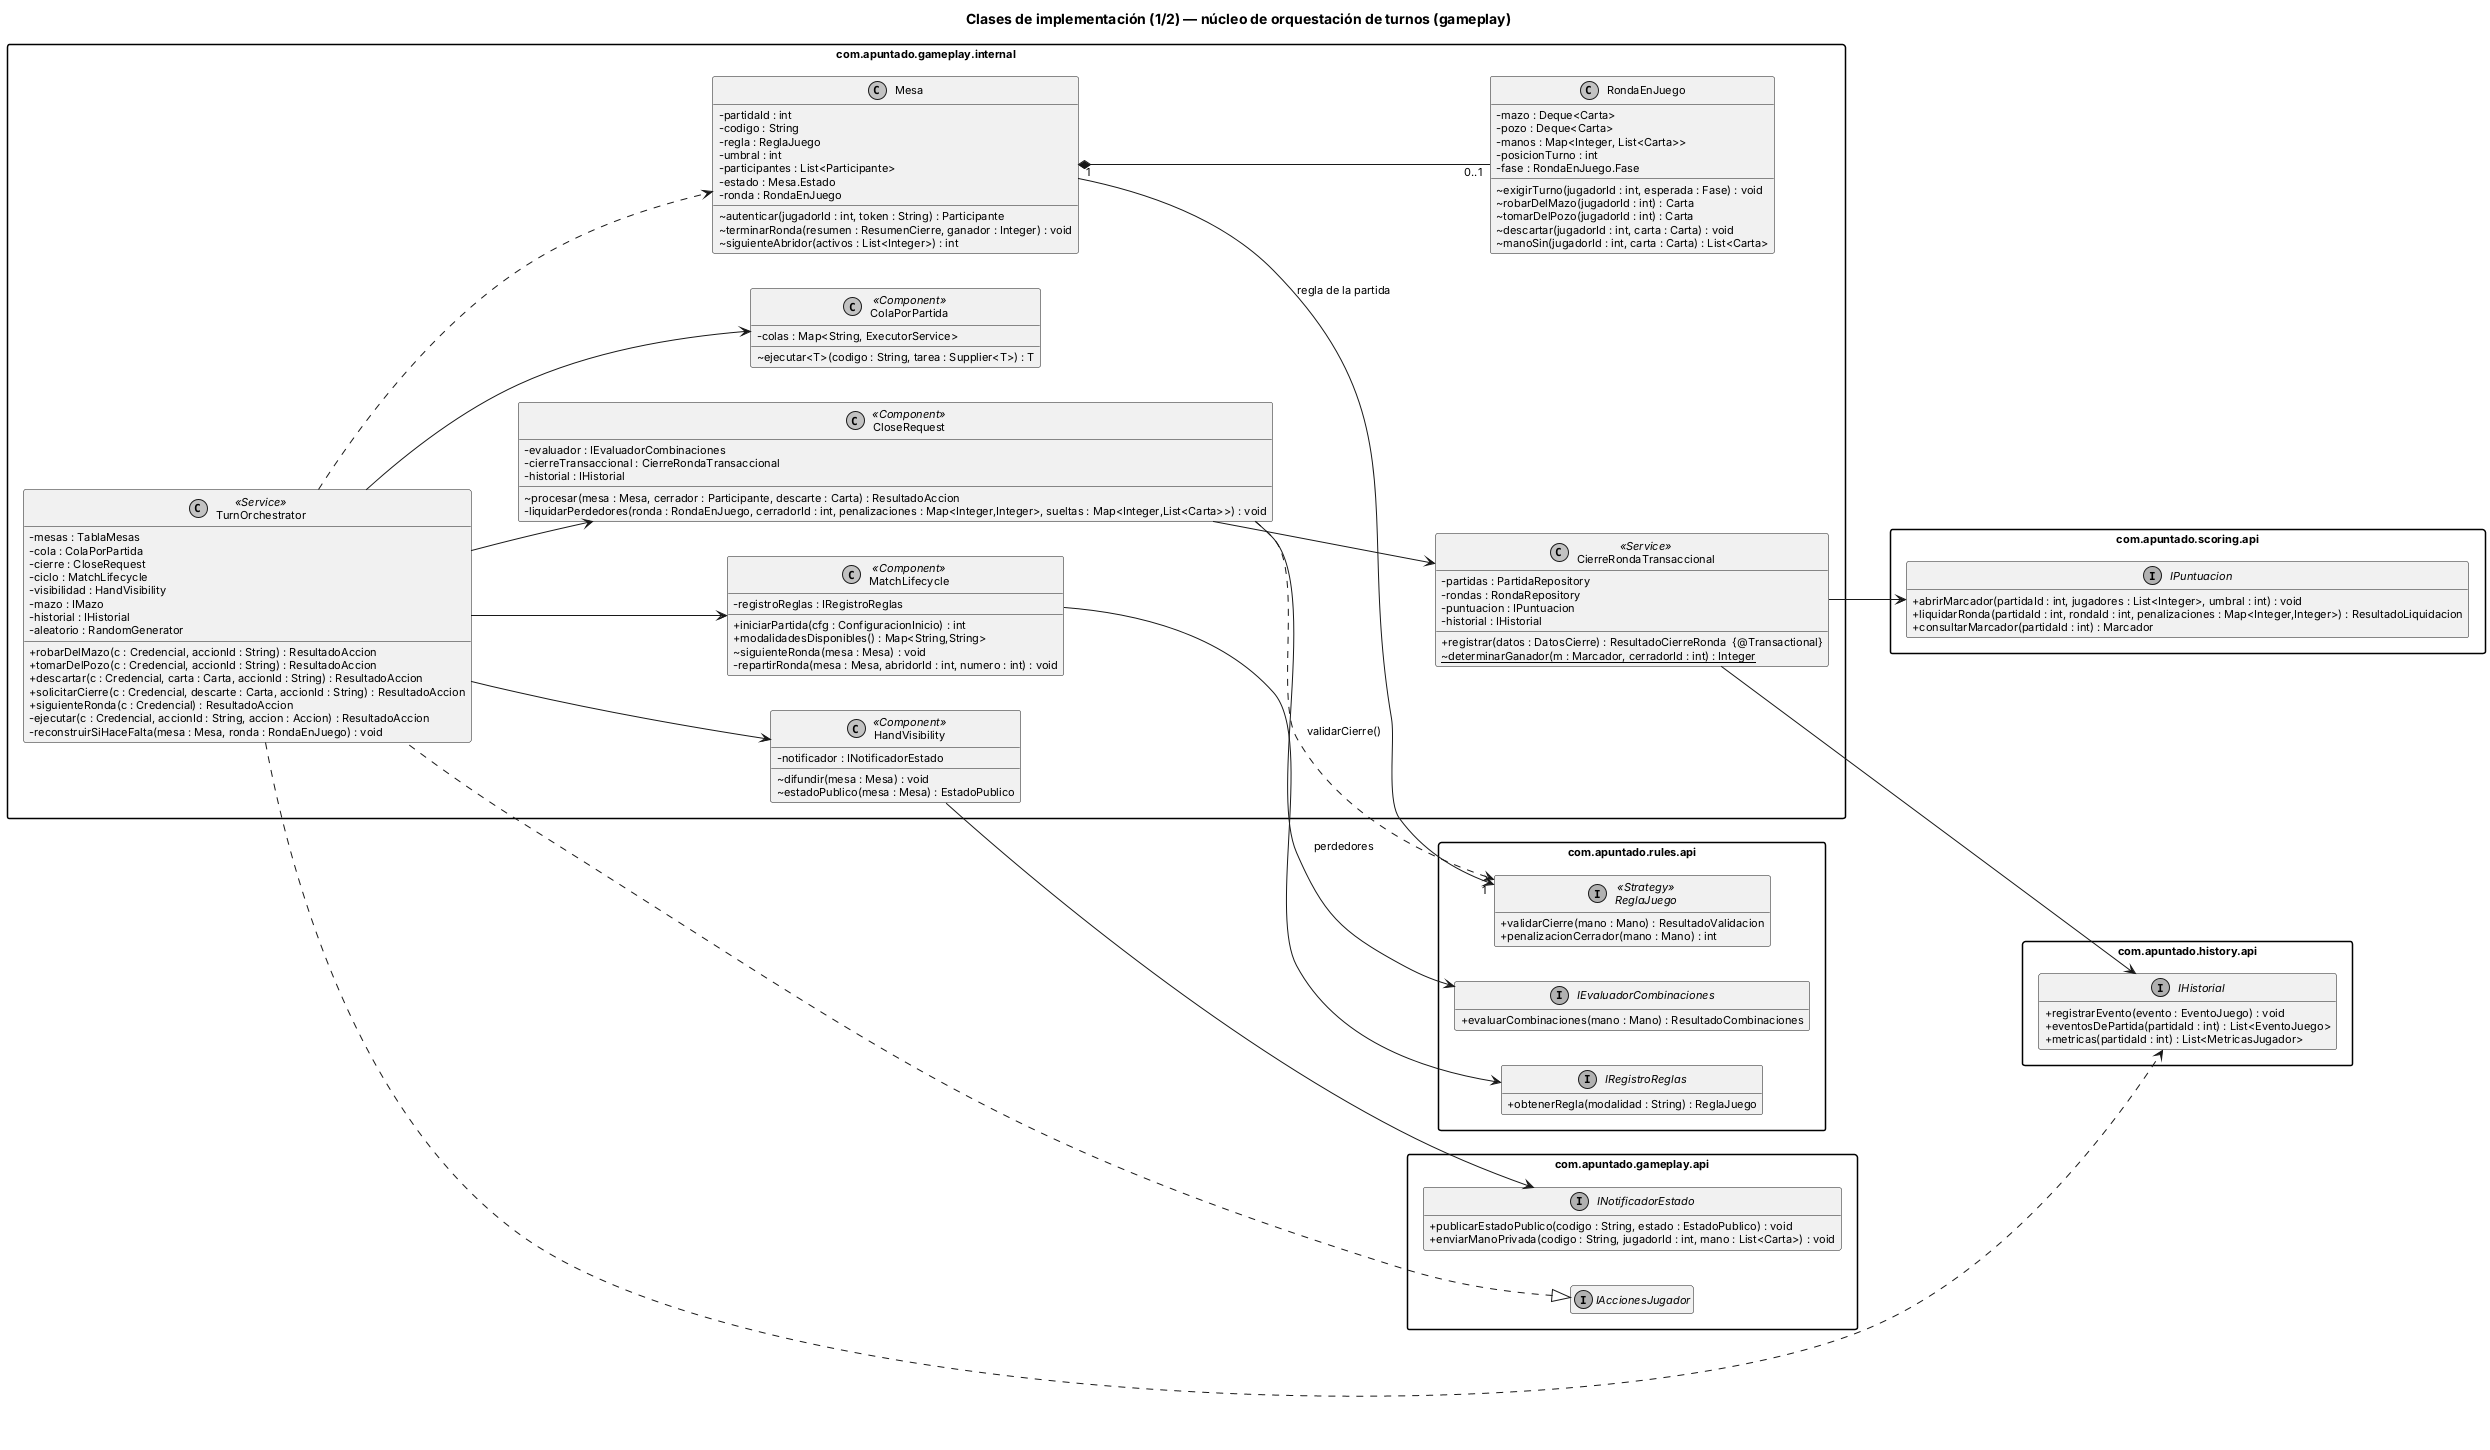

The diagram above was rendered by PlantUML. Its source (embedded in the PNG):
@startuml 1.3a-clases-nucleo
' Entregable 3 - 1.3 Diagrama UML de clases de implementacion (codigo real del MVP)
skinparam shadowing false
skinparam defaultFontName Arial
skinparam defaultFontSize 11
skinparam monochrome true
skinparam classAttributeIconSize 0
skinparam packageStyle rectangle
skinparam nodesep 35
skinparam ranksep 45
hide empty members
left to right direction
set separator none
title Clases de implementación (1/2) — núcleo de orquestación de turnos (gameplay)

package "com.apuntado.gameplay.internal" {
  class TurnOrchestrator <<Service>> {
    - mesas : TablaMesas
    - cola : ColaPorPartida
    - cierre : CloseRequest
    - ciclo : MatchLifecycle
    - visibilidad : HandVisibility
    - mazo : IMazo
    - historial : IHistorial
    - aleatorio : RandomGenerator
    + robarDelMazo(c : Credencial, accionId : String) : ResultadoAccion
    + tomarDelPozo(c : Credencial, accionId : String) : ResultadoAccion
    + descartar(c : Credencial, carta : Carta, accionId : String) : ResultadoAccion
    + solicitarCierre(c : Credencial, descarte : Carta, accionId : String) : ResultadoAccion
    + siguienteRonda(c : Credencial) : ResultadoAccion
    - ejecutar(c : Credencial, accionId : String, accion : Accion) : ResultadoAccion
    - reconstruirSiHaceFalta(mesa : Mesa, ronda : RondaEnJuego) : void
  }
  class CloseRequest <<Component>> {
    - evaluador : IEvaluadorCombinaciones
    - cierreTransaccional : CierreRondaTransaccional
    - historial : IHistorial
    ~ procesar(mesa : Mesa, cerrador : Participante, descarte : Carta) : ResultadoAccion
    - liquidarPerdedores(ronda : RondaEnJuego, cerradorId : int, penalizaciones : Map<Integer,Integer>, sueltas : Map<Integer,List<Carta>>) : void
  }
  class CierreRondaTransaccional <<Service>> {
    - partidas : PartidaRepository
    - rondas : RondaRepository
    - puntuacion : IPuntuacion
    - historial : IHistorial
    + registrar(datos : DatosCierre) : ResultadoCierreRonda  {@Transactional}
    ~ {static} determinarGanador(m : Marcador, cerradorId : int) : Integer
  }
  class MatchLifecycle <<Component>> {
    - registroReglas : IRegistroReglas
    + iniciarPartida(cfg : ConfiguracionInicio) : int
    + modalidadesDisponibles() : Map<String,String>
    ~ siguienteRonda(mesa : Mesa) : void
    - repartirRonda(mesa : Mesa, abridorId : int, numero : int) : void
  }
  class Mesa {
    - partidaId : int
    - codigo : String
    - regla : ReglaJuego
    - umbral : int
    - participantes : List<Participante>
    - estado : Mesa.Estado
    - ronda : RondaEnJuego
    ~ autenticar(jugadorId : int, token : String) : Participante
    ~ terminarRonda(resumen : ResumenCierre, ganador : Integer) : void
    ~ siguienteAbridor(activos : List<Integer>) : int
  }
  class RondaEnJuego {
    - mazo : Deque<Carta>
    - pozo : Deque<Carta>
    - manos : Map<Integer, List<Carta>>
    - posicionTurno : int
    - fase : RondaEnJuego.Fase
    ~ exigirTurno(jugadorId : int, esperada : Fase) : void
    ~ robarDelMazo(jugadorId : int) : Carta
    ~ tomarDelPozo(jugadorId : int) : Carta
    ~ descartar(jugadorId : int, carta : Carta) : void
    ~ manoSin(jugadorId : int, carta : Carta) : List<Carta>
  }
  class ColaPorPartida <<Component>> {
    - colas : Map<String, ExecutorService>
    ~ ejecutar<T>(codigo : String, tarea : Supplier<T>) : T
  }
  class HandVisibility <<Component>> {
    - notificador : INotificadorEstado
    ~ difundir(mesa : Mesa) : void
    ~ estadoPublico(mesa : Mesa) : EstadoPublico
  }
}
package "com.apuntado.gameplay.api" {
  interface IAccionesJugador
  interface INotificadorEstado {
    + publicarEstadoPublico(codigo : String, estado : EstadoPublico) : void
    + enviarManoPrivada(codigo : String, jugadorId : int, mano : List<Carta>) : void
  }
}
package "com.apuntado.scoring.api" {
  interface IPuntuacion {
    + abrirMarcador(partidaId : int, jugadores : List<Integer>, umbral : int) : void
    + liquidarRonda(partidaId : int, rondaId : int, penalizaciones : Map<Integer,Integer>) : ResultadoLiquidacion
    + consultarMarcador(partidaId : int) : Marcador
  }
}
package "com.apuntado.history.api" {
  interface IHistorial {
    + registrarEvento(evento : EventoJuego) : void
    + eventosDePartida(partidaId : int) : List<EventoJuego>
    + metricas(partidaId : int) : List<MetricasJugador>
  }
}
package "com.apuntado.rules.api" {
  interface ReglaJuego <<Strategy>> {
    + validarCierre(mano : Mano) : ResultadoValidacion
    + penalizacionCerrador(mano : Mano) : int
  }
  interface IEvaluadorCombinaciones {
    + evaluarCombinaciones(mano : Mano) : ResultadoCombinaciones
  }
  interface IRegistroReglas {
    + obtenerRegla(modalidad : String) : ReglaJuego
  }
}

IAccionesJugador <|.. TurnOrchestrator
TurnOrchestrator --> ColaPorPartida
TurnOrchestrator --> CloseRequest
TurnOrchestrator --> MatchLifecycle
TurnOrchestrator --> HandVisibility
TurnOrchestrator ..> IHistorial
CloseRequest --> CierreRondaTransaccional
CloseRequest --> IEvaluadorCombinaciones : perdedores
CloseRequest ..> ReglaJuego : validarCierre()
CierreRondaTransaccional --> IPuntuacion
CierreRondaTransaccional --> IHistorial
MatchLifecycle --> IRegistroReglas
HandVisibility --> INotificadorEstado
Mesa "1" *-- "0..1" RondaEnJuego
Mesa --> "1" ReglaJuego : regla de la partida
TurnOrchestrator ..> Mesa
@enduml